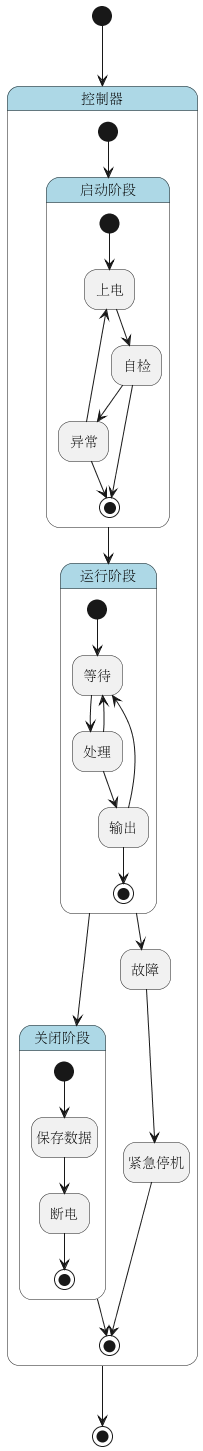

The diagram above was rendered by PlantUML. Its source (embedded in the PNG):
@startuml
hide empty description

skinparam state {
  BackgroundColor<<pseudo>> LightGray
  BackgroundColor<<composite>> LightBlue
  BorderColor<<pseudo>> Gray
  FontStyle<<pseudo>> italic
}

state "控制器" as controller <<composite>> {
    state "启动阶段" as controller__startup <<composite>> {
        state "上电" as controller__startup__power_on
        state "自检" as controller__startup__self_check
        state "异常" as controller__startup__fault
        [*] --> controller__startup__power_on
        controller__startup__power_on --> controller__startup__self_check
        controller__startup__self_check --> [*]
        controller__startup__self_check --> controller__startup__fault
        controller__startup__fault --> controller__startup__power_on
        controller__startup__fault --> [*]
    }
    state "运行阶段" as controller__running <<composite>> {
        state "等待" as controller__running__idle
        state "处理" as controller__running__process
        state "输出" as controller__running__emit
        [*] --> controller__running__idle
        controller__running__idle --> controller__running__process
        controller__running__process --> controller__running__emit
        controller__running__process --> controller__running__idle
        controller__running__emit --> controller__running__idle
        controller__running__emit --> [*]
    }
    state "关闭阶段" as controller__shutdown <<composite>> {
        state "保存数据" as controller__shutdown__save
        state "断电" as controller__shutdown__power_off
        [*] --> controller__shutdown__save
        controller__shutdown__save --> controller__shutdown__power_off
        controller__shutdown__power_off --> [*]
    }
    state "故障" as controller__error
    state "紧急停机" as controller__halt
    [*] --> controller__startup
    controller__startup --> controller__running
    controller__running --> controller__shutdown
    controller__running --> controller__error
    controller__error --> controller__halt
    controller__halt --> [*]
    controller__shutdown --> [*]
}
[*] --> controller
controller --> [*]
@enduml